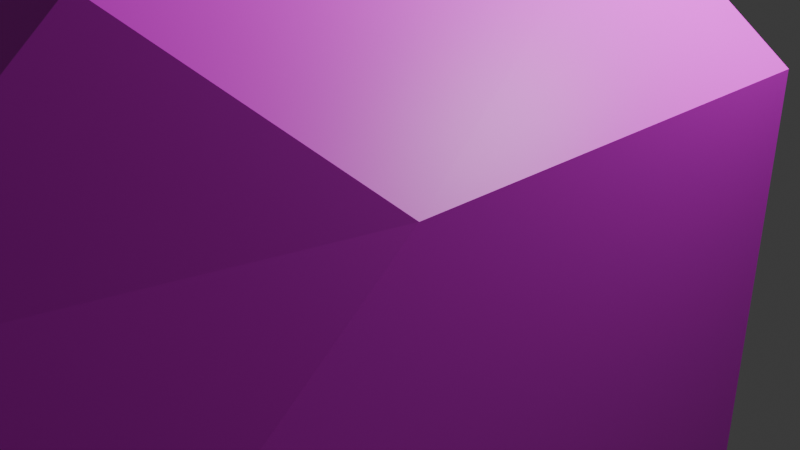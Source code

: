 # Source: submarine.blend  (saved by Blender 4.3.32; exported with 4.5.12 LTS)
import bpy
from mathutils import Matrix  # noqa: F401  (used for matrix-valued properties, if any)

bpy.ops.wm.read_factory_settings(use_empty=True)
scene = bpy.context.scene
scene.name = 'Scene'

# ---- collections
col_collection = bpy.data.collections.new('Collection'); scene.collection.children.link(col_collection)

# ---- images (referenced by path relative to the original .blend; pixels are not part of the script)
import os
ASSET_DIR = os.environ.get("B2B_ASSET_DIR", "")  # directory of the original .blend (textures are referenced by path, not embedded)
HERE = os.path.dirname(os.path.abspath(__file__))  # packed textures are extracted next to this script under _unpacked/

def load_image(name, relpath, width, height, colorspace="sRGB"):
    """Load a texture the original file referenced (path relative to the .blend, or extracted next to this script)."""
    p = next((c for c in (os.path.join(HERE, relpath), os.path.join(ASSET_DIR, relpath)) if relpath and os.path.exists(c)), "")
    if p:
        img = bpy.data.images.load(p, check_existing=True)
        img.name = name
    else:  # same state as the original file: an image datablock whose file is absent (Cycles renders it pink)
        img = bpy.data.images.new(name, width, height)
        img.source = "FILE"
        img.filepath = "//" + (relpath or name)
    img.colorspace_settings.name = colorspace
    return img
img_material_base_color = load_image('Material Base Color', 'textures/submarine.png', 1024, 1024, 'sRGB')

# ---- materials (node trees are filled in below, after node groups)
mat_material = bpy.data.materials.new('Material')
mat_material.alpha_threshold = 0.0
mat_material.roughness = 0.5
mat_material.line_color = (0.0, 0.0, 0.0, 1.0)

# ---- material node trees
mat_material.use_nodes = True; mat_material.node_tree.nodes.clear()
_N = mat_material.node_tree.nodes; _L = mat_material.node_tree.links
n0 = _N.new('ShaderNodeOutputMaterial'); n0.name = 'Material Output'; n0.location = (300, 300)
n1 = _N.new('ShaderNodeBsdfPrincipled'); n1.name = 'Principled BSDF'; n1.location = (10, 300)
n1.inputs[3].default_value = 1.45
n2 = _N.new('ShaderNodeTexImage'); n2.name = 'Image Texture'; n2.location = (-280, 280)
n2.image = img_material_base_color
_L.new(n1.outputs[0], n0.inputs[0])
_L.new(n2.outputs[0], n1.inputs[0])
n0.is_active_output = True

# ---- world
world_world = bpy.data.worlds.new('World'); scene.world = world_world
world_world.use_nodes = True; world_world.node_tree.nodes.clear()
_N = world_world.node_tree.nodes; _L = world_world.node_tree.links
n0 = _N.new('ShaderNodeOutputWorld'); n0.name = 'World Output'; n0.location = (300, 300)
n1 = _N.new('ShaderNodeBackground'); n1.name = 'Background'; n1.location = (10, 300)
n1.inputs[0].default_value = (0.05088, 0.05088, 0.05088, 1.0)
_L.new(n1.outputs[0], n0.inputs[0])
n0.is_active_output = True
world_world.color = (0.05088, 0.05088, 0.05088)
world_world.sun_shadow_jitter_overblur = 0.0

# ---- cameras
cam_camera = bpy.data.cameras.new('Camera')
cam_camera.clip_end = 100.0
cam_camera.ortho_scale = 7.314

# ---- lights
light_light = bpy.data.lights.new('Light', 'POINT')
light_light.energy = 1000.0
light_light.shadow_soft_size = 0.1

# ---- meshes
me_cube = bpy.data.meshes.new('Cube')
me_cube.from_pydata([(1.0, 0.1333, 0.6435), (1.0, 0.1333, -0.6606), (1.0, -0.6801, 0.222), (1.0, -0.741, -0.6259), (0.0, 0.1333, -1.0), (0.0, -0.8486, 0.5057), (0.0, -0.741, -1.0), (0.0, 0.1333, 1.0), (1.0, 0.1333, 0.0), (1.0, -0.7884, 0.0), (0.0, 0.1333, 0.0), (0.0, -1.0, 0.0), (0.5, -0.741, -1.0), (0.5, 0.1333, 1.0), (0.5, 0.1333, -1.0), (0.5, -0.8486, 0.5057), (0.5, -1.0, 0.0), (0.5, 0.1333, 0.0), (0.5, 0.3225, -0.3775), (0.0, 0.3225, -0.3775), (0.0, 0.3225, 0.0), (0.0, 0.3225, 0.3775), (0.5, 0.3225, 0.3775), (0.5, 0.3225, 0.0), (1.0, 0.1333, -0.4171), (1.0, -0.7585, -0.3952), (0.0, 0.1333, -0.6314), (0.0, -0.8365, -0.6314), (0.5, 0.1333, -0.6314), (0.5, -0.8365, -0.6314), (0.0, 0.3225, -0.2384), (0.5, 0.3225, -0.2384), (1.0, 0.1333, -0.2505), (1.0, -0.7704, -0.2373), (0.0, 0.1333, -0.3792), (0.0, -0.9018, -0.3792), (0.5, 0.1333, -0.3792), (0.5, -0.9018, -0.3792), (0.0, 0.3225, -0.1432), (0.5, 0.3225, -0.1432), (0.1028, -0.9973, -0.421), (0.1028, -1.001, -0.5897), (0.3972, -0.9973, -0.421), (0.3972, -1.001, -0.5897), (1.0, -0.4289, 0.6529), (1.0, -0.5993, -0.6287), (0.0, -0.5993, -1.0), (0.0, -0.5749, 1.0), (1.0, -0.6428, 0.0), (0.5, -0.5749, 1.0), (0.5, -0.5993, -1.0), (1.0, -0.6153, -0.397), (1.0, -0.6263, -0.2384), (1.656, -0.7704, -0.5201), (1.656, -0.7585, -0.678), (1.656, -0.6153, -0.6798), (1.656, -0.6263, -0.5212), (1.718, -0.7349, -0.5201), (1.739, -0.7284, -0.678), (1.99, -0.6506, -0.6798), (1.971, -0.6566, -0.5212), (1.889, -0.8609, -0.5201), (1.909, -0.8544, -0.678), (2.161, -0.7766, -0.6798), (2.141, -0.7825, -0.5212), (-1.0, 0.1333, 0.6435), (-1.0, 0.1333, -0.6606), (-1.0, -0.6801, 0.222), (-1.0, -0.741, -0.6259), (-1.0, 0.1333, 0.0), (-1.0, -0.7884, 0.0), (-0.5, -0.741, -1.0), (-0.5, 0.1333, 1.0), (-0.5, 0.1333, -1.0), (-0.5, -0.8486, 0.5057), (-0.5, -1.0, 0.0), (-0.5, 0.1333, 0.0), (-0.5, 0.3225, -0.3775), (-0.5, 0.3225, 0.3775), (-0.5, 0.3225, 0.0), (-1.0, 0.1333, -0.4171), (-1.0, -0.7585, -0.3952), (-0.5, 0.1333, -0.6314), (-0.5, -0.8365, -0.6314), (-0.5, 0.3225, -0.2384), (-1.0, 0.1333, -0.2505), (-1.0, -0.7704, -0.2373), (-0.5, 0.1333, -0.3792), (-0.5, -0.9018, -0.3792), (-0.5, 0.3225, -0.1432), (-0.1028, -0.9973, -0.421), (-0.1028, -1.001, -0.5897), (-0.3972, -0.9973, -0.421), (-0.3972, -1.001, -0.5897), (-1.0, -0.4289, 0.6529), (-1.0, -0.5993, -0.6287), (-1.0, -0.6428, 0.0), (-0.5, -0.5749, 1.0), (-0.5, -0.5993, -1.0), (-1.0, -0.6153, -0.397), (-1.0, -0.6263, -0.2384), (-1.656, -0.7704, -0.5201), (-1.656, -0.7585, -0.678), (-1.656, -0.6153, -0.6798), (-1.656, -0.6263, -0.5212), (-1.718, -0.7349, -0.5201), (-1.739, -0.7284, -0.678), (-1.99, -0.6506, -0.6798), (-1.971, -0.6566, -0.5212), (-1.889, -0.8609, -0.5201), (-1.909, -0.8544, -0.678), (-2.161, -0.7766, -0.6798), (-2.141, -0.7825, -0.5212)], [], [(45, 12, 50), (48, 2, 9), (17, 0, 8), (15, 11, 16), (47, 15, 49), (16, 35, 37), (17, 32, 36), (48, 33, 52), (17, 22, 13), (33, 16, 37), (44, 15, 2), (2, 16, 9), (13, 21, 7), (50, 6, 46), (20, 39, 38), (21, 23, 20), (28, 18, 31), (10, 21, 20), (10, 38, 34), (4, 18, 14), (26, 19, 4), (36, 31, 39), (30, 18, 19), (3, 29, 12), (51, 3, 45), (28, 1, 14), (29, 6, 12), (17, 39, 23), (34, 30, 26), (38, 31, 30), (25, 37, 29), (51, 56, 55), (36, 24, 28), (37, 43, 29), (42, 41, 43), (35, 41, 40), (29, 41, 27), (35, 42, 37), (32, 51, 24), (24, 45, 1), (14, 46, 4), (13, 44, 0), (8, 52, 32), (7, 49, 13), (8, 44, 48), (1, 50, 14), (55, 60, 59), (25, 53, 33), (51, 54, 25), (52, 53, 56), (60, 61, 64), (55, 58, 54), (56, 57, 60), (54, 57, 53), (64, 62, 63), (58, 61, 57), (59, 64, 63), (59, 62, 58), (71, 95, 98), (96, 67, 94), (76, 65, 72), (11, 74, 75), (74, 47, 97), (35, 75, 88), (85, 76, 87), (86, 96, 100), (78, 76, 72), (86, 75, 70), (94, 74, 97), (75, 67, 70), (21, 72, 7), (6, 98, 46), (89, 20, 38), (79, 21, 20), (82, 77, 73), (77, 4, 73), (87, 84, 82), (77, 30, 19), (68, 83, 81), (68, 99, 95), (66, 82, 73), (6, 83, 71), (76, 89, 87), (84, 38, 30), (81, 88, 86), (99, 104, 100), (80, 87, 82), (93, 88, 83), (91, 92, 93), (35, 91, 27), (27, 93, 83), (92, 35, 88), (99, 85, 80), (95, 80, 66), (46, 73, 4), (94, 72, 65), (100, 69, 85), (97, 7, 72), (69, 94, 65), (98, 66, 73), (103, 108, 104), (101, 81, 86), (102, 99, 81), (100, 101, 86), (108, 109, 105), (106, 103, 102), (104, 105, 101), (105, 102, 101), (110, 112, 111), (109, 106, 105), (107, 112, 108), (110, 107, 106), (45, 3, 12), (48, 44, 2), (17, 13, 0), (15, 5, 11), (47, 5, 15), (16, 11, 35), (17, 8, 32), (48, 9, 33), (17, 23, 22), (33, 9, 16), (44, 49, 15), (2, 15, 16), (13, 22, 21), (50, 12, 6), (20, 23, 39), (21, 22, 23), (28, 14, 18), (10, 7, 21), (10, 20, 38), (4, 19, 18), (26, 30, 19), (36, 28, 31), (30, 31, 18), (3, 25, 29), (51, 25, 3), (28, 24, 1), (29, 27, 6), (17, 36, 39), (34, 38, 30), (38, 39, 31), (25, 33, 37), (51, 52, 56), (36, 32, 24), (37, 42, 43), (42, 40, 41), (35, 27, 41), (29, 43, 41), (35, 40, 42), (32, 52, 51), (24, 51, 45), (14, 50, 46), (13, 49, 44), (8, 48, 52), (7, 47, 49), (8, 0, 44), (1, 45, 50), (55, 56, 60), (25, 54, 53), (51, 55, 54), (52, 33, 53), (60, 57, 61), (55, 59, 58), (56, 53, 57), (54, 58, 57), (64, 61, 62), (58, 62, 61), (59, 60, 64), (59, 63, 62), (71, 68, 95), (96, 70, 67), (76, 69, 65), (11, 5, 74), (74, 5, 47), (35, 11, 75), (85, 69, 76), (86, 70, 96), (78, 79, 76), (86, 88, 75), (94, 67, 74), (75, 74, 67), (21, 78, 72), (6, 71, 98), (89, 79, 20), (79, 78, 21), (82, 84, 77), (77, 19, 4), (87, 89, 84), (77, 84, 30), (68, 71, 83), (68, 81, 99), (66, 80, 82), (6, 27, 83), (76, 79, 89), (84, 89, 38), (81, 83, 88), (99, 103, 104), (80, 85, 87), (93, 92, 88), (91, 90, 92), (35, 90, 91), (27, 91, 93), (92, 90, 35), (99, 100, 85), (95, 99, 80), (46, 98, 73), (94, 97, 72), (100, 96, 69), (97, 47, 7), (69, 96, 94), (98, 95, 66), (103, 107, 108), (101, 102, 81), (102, 103, 99), (100, 104, 101), (108, 112, 109), (106, 107, 103), (104, 108, 105), (105, 106, 102), (110, 109, 112), (109, 110, 106), (107, 111, 112), (110, 111, 107)])
_uv = me_cube.uv_layers.new(name='UVMap')
_uv.uv.foreach_set('vector', [0.8022, 0.1457, 0.8354, 0.2796, 0.8047, 0.2802, 0.8116, 0.07368, 0.8197, 0.04814, 0.8431, 0.07304, 0.8431, 0.2167, 0.9515, 0.07726, 0.9515, 0.2167, 0.09984, 0.5584, 0.2051, 0.4631, 0.2051, 0.5686, 1.358e-08, 0.4367, 0.09984, 0.5584, 1.411e-08, 0.5422, 0.2051, 0.5686, 0.2891, 0.4604, 0.2891, 0.5659, 0.8431, 0.2167, 0.9515, 0.271, 0.8431, 0.2989, 0.8116, 0.07368, 0.8393, 0.1002, 0.808, 0.101, 0.9925, 0.1143, 0.9515, 0.07196, 0.9925, 0.0, 0.2618, 0.6641, 0.2051, 0.5686, 0.2891, 0.5659, 0.07829, 0.6424, 0.09984, 0.5584, 0.165, 0.6571, 0.165, 0.6571, 0.2051, 0.5686, 0.2102, 0.6637, 0.6434, 1.292e-08, 0.5351, 0.1353, 0.5351, 1.292e-08, 0.8047, 0.2802, 0.838, 0.3716, 0.8073, 0.3722, 0.5351, 0.2172, 0.6434, 0.2482, 0.5351, 0.2482, 0.5351, 0.1353, 0.6434, 0.2172, 0.5351, 0.2172, 0.9925, 0.1864, 0.9515, 0.1582, 0.9515, 0.1423, 0.9515, 0.3428, 0.9925, 0.3005, 0.9925, 0.3436, 0.9515, 0.3428, 0.9925, 0.36, 0.9515, 0.3862, 0.5351, 0.4334, 0.6434, 0.299, 0.6434, 0.4334, 0.9515, 0.415, 0.9925, 0.3868, 0.9515, 0.4571, 0.9925, 0.1576, 0.9515, 0.1423, 0.9515, 0.1315, 0.5351, 0.2688, 0.6434, 0.299, 0.5351, 0.299, 0.3462, 0.6648, 0.345, 0.564, 0.4267, 0.5614, 0.8056, 0.1192, 0.8329, 0.1448, 0.8022, 0.1457, 0.8431, 0.3536, 0.9515, 0.3599, 0.8431, 0.4334, 0.345, 0.564, 0.4267, 0.4559, 0.4267, 0.5614, 0.9925, 0.1143, 0.9515, 0.1315, 0.9515, 0.1151, 0.9515, 0.3862, 0.9925, 0.3709, 0.9515, 0.415, 0.5351, 0.2482, 0.6434, 0.2688, 0.5351, 0.2688, 0.2961, 0.6644, 0.2891, 0.5659, 0.345, 0.564, 0.6063, 0.4416, 0.6142, 0.5861, 0.5808, 0.5944, 0.8431, 0.2989, 0.9515, 0.3071, 0.8431, 0.3536, 0.5333, 0.8123, 0.5541, 0.8555, 0.5184, 0.841, 0.4305, 0.9012, 0.4687, 0.8414, 0.4667, 0.9035, 0.4267, 0.8123, 0.4687, 0.8414, 0.4325, 0.8392, 0.5184, 0.841, 0.5541, 0.9097, 0.5184, 0.9331, 0.9736, 0.9791, 0.953, 0.9084, 0.9736, 0.8845, 0.6434, 0.1057, 0.8056, 0.1192, 0.6434, 0.1247, 0.6434, 0.1247, 0.8022, 0.1457, 0.6434, 0.1525, 0.646, 0.2834, 0.8073, 0.3722, 0.6486, 0.3754, 0.5802, 0.4909, 0.4589, 0.4334, 0.5808, 0.434, 0.6434, 0.07705, 0.808, 0.101, 0.6434, 0.1057, 0.5802, 0.5855, 0.4267, 0.4914, 0.5802, 0.4909, 0.6434, 0.07705, 0.7653, -1.221e-08, 0.8116, 0.07368, 0.6434, 0.1525, 0.8047, 0.2802, 0.646, 0.2834, 0.5808, 0.5944, 0.6305, 0.6524, 0.5982, 0.6646, 0.2961, 0.6644, 0.3227, 0.8041, 0.2618, 0.6641, 0.6117, 0.7005, 0.5968, 0.8559, 0.5808, 0.7036, 0.988, 0.8845, 0.9677, 0.7874, 0.9988, 0.7909, 0.9988, 0.731, 0.953, 0.7417, 0.9751, 0.696, 0.6277, 0.8528, 0.6048, 0.8703, 0.5968, 0.8559, 0.9988, 0.7909, 0.9766, 0.7766, 0.9988, 0.731, 0.357, 0.8044, 0.3235, 0.8154, 0.3227, 0.8041, 0.3226, 0.9071, 0.3546, 0.8626, 0.3569, 0.9117, 0.3577, 0.8204, 0.3205, 0.8576, 0.3235, 0.8154, 0.5982, 0.6646, 0.6397, 0.6882, 0.6073, 0.7005, 0.6262, 0.9148, 0.5808, 0.9045, 0.6048, 0.8703, 0.6552, 0.7484, 0.6858, 0.6139, 0.6859, 0.7484, 0.675, 0.542, 0.6664, 0.5167, 0.7199, 0.4675, 0.953, 0.6842, 0.8447, 0.5447, 0.953, 0.4675, 0.2051, 0.4631, 0.09984, 0.3474, 0.2051, 0.3576, 0.09984, 0.3474, 1.358e-08, 0.4367, 1.288e-08, 0.3312, 0.2891, 0.4604, 0.2051, 0.3576, 0.2891, 0.3549, 0.8447, 0.7385, 0.953, 0.6842, 0.953, 0.7664, 0.6479, 0.5691, 0.675, 0.542, 0.6791, 0.5693, 0.994, 0.5394, 0.953, 0.5817, 0.953, 0.4675, 0.2618, 0.2421, 0.2051, 0.3576, 0.2102, 0.2417, 0.07829, 0.2204, 0.09984, 0.3474, 1.288e-08, 0.3312, 0.2051, 0.3576, 0.165, 0.2352, 0.2102, 0.2417, 0.5351, 0.1353, 0.4267, 1.292e-08, 0.5351, 1.292e-08, 0.838, 0.3716, 0.8098, 0.4643, 0.8073, 0.3722, 0.4267, 0.2482, 0.5351, 0.2172, 0.5351, 0.2482, 0.4267, 0.2172, 0.5351, 0.1353, 0.5351, 0.2172, 0.953, 0.6539, 0.994, 0.6257, 0.953, 0.696, 0.4267, 0.299, 0.5351, 0.4334, 0.4267, 0.4334, 0.953, 0.6251, 0.994, 0.6098, 0.953, 0.6539, 0.4267, 0.299, 0.5351, 0.2688, 0.5351, 0.299, 0.3462, 0.2428, 0.345, 0.3531, 0.2961, 0.2424, 0.6551, 0.6135, 0.6818, 0.5874, 0.6858, 0.6139, 0.8447, 0.8273, 0.953, 0.821, 0.953, 0.9009, 0.4267, 0.4559, 0.345, 0.3531, 0.4267, 0.3504, 0.953, 0.5817, 0.994, 0.5989, 0.953, 0.6251, 0.4267, 0.2688, 0.5351, 0.2482, 0.5351, 0.2688, 0.2961, 0.2424, 0.2891, 0.3549, 0.2618, 0.2421, 0.7047, 1.0, 0.6778, 0.8578, 0.7391, 1.0, 0.8447, 0.7746, 0.953, 0.7664, 0.953, 0.821, 0.3321, 0.3826, 0.2891, 0.3549, 0.345, 0.3531, 0.3321, 0.4447, 0.2958, 0.3815, 0.3321, 0.3826, 0.4976, 0.8123, 0.5184, 0.8555, 0.4827, 0.841, 0.4827, 0.841, 0.5184, 0.9097, 0.4827, 0.9331, 0.5541, 0.8919, 0.5747, 0.8123, 0.5747, 0.9069, 0.6818, 0.5874, 0.8437, 0.5707, 0.8441, 0.5898, 0.6858, 0.6139, 0.8441, 0.5898, 0.8447, 0.6176, 0.8073, 0.3722, 0.6511, 0.4675, 0.6486, 0.3754, 0.4589, 0.8118, 0.5802, 0.68, 0.5808, 0.8123, 0.6791, 0.5693, 0.8432, 0.5421, 0.8437, 0.5707, 0.4267, 0.6806, 0.5802, 0.5855, 0.5802, 0.68, 0.8432, 0.5421, 0.7199, 0.4675, 0.8417, 0.4686, 0.6859, 0.7484, 0.8447, 0.6176, 0.8447, 0.7485, 0.6434, 0.8578, 0.6779, 0.7896, 0.6778, 0.8578, 0.3227, 0.1053, 0.2961, 0.2424, 0.2618, 0.2421, 0.77, 0.9039, 0.7552, 0.7485, 0.7861, 0.7516, 0.8171, 0.7485, 0.8013, 0.9047, 0.7861, 0.7515, 0.8316, 0.9616, 0.7861, 0.9504, 0.8101, 0.9156, 0.762, 0.9183, 0.7391, 0.9008, 0.77, 0.9039, 0.8324, 0.9017, 0.8101, 0.9156, 0.8013, 0.9047, 0.3235, 0.09047, 0.357, 0.1056, 0.3227, 0.1053, 0.3546, 0.05682, 0.3226, 0.00348, 0.3569, 4.349e-08, 0.3205, 0.06069, 0.3577, 0.0866, 0.3235, 0.09047, 0.6435, 0.7854, 0.6782, 0.7526, 0.6779, 0.7896, 0.7861, 0.9525, 0.7406, 0.9628, 0.762, 0.9183, 0.8022, 0.1457, 0.8329, 0.1448, 0.8354, 0.2796, 0.8116, 0.07368, 0.7653, -1.221e-08, 0.8197, 0.04814, 0.8431, 0.2167, 0.8431, 1.292e-08, 0.9515, 0.07726, 0.09984, 0.5584, 0.09984, 0.4529, 0.2051, 0.4631, 1.358e-08, 0.4367, 0.09984, 0.4529, 0.09984, 0.5584, 0.2051, 0.5686, 0.2051, 0.4631, 0.2891, 0.4604, 0.8431, 0.2167, 0.9515, 0.2167, 0.9515, 0.271, 0.8116, 0.07368, 0.8431, 0.07304, 0.8393, 0.1002, 0.9925, 0.1143, 0.9515, 0.1151, 0.9515, 0.07196, 0.2618, 0.6641, 0.2102, 0.6637, 0.2051, 0.5686, 0.07829, 0.6424, 1.411e-08, 0.5422, 0.09984, 0.5584, 0.165, 0.6571, 0.09984, 0.5584, 0.2051, 0.5686, 0.6434, 1.292e-08, 0.6434, 0.1353, 0.5351, 0.1353, 0.8047, 0.2802, 0.8354, 0.2796, 0.838, 0.3716, 0.5351, 0.2172, 0.6434, 0.2172, 0.6434, 0.2482, 0.5351, 0.1353, 0.6434, 0.1353, 0.6434, 0.2172, 0.9925, 0.1864, 0.9925, 0.2285, 0.9515, 0.1582, 0.9515, 0.3428, 0.9515, 0.2285, 0.9925, 0.3005, 0.9515, 0.3428, 0.9925, 0.3436, 0.9925, 0.36, 0.5351, 0.4334, 0.5351, 0.299, 0.6434, 0.299, 0.9515, 0.415, 0.9925, 0.3709, 0.9925, 0.3868, 0.9925, 0.1576, 0.9925, 0.1864, 0.9515, 0.1423, 0.5351, 0.2688, 0.6434, 0.2688, 0.6434, 0.299, 0.3462, 0.6648, 0.2961, 0.6644, 0.345, 0.564, 0.8056, 0.1192, 0.8367, 0.1183, 0.8329, 0.1448, 0.8431, 0.3536, 0.9515, 0.3071, 0.9515, 0.3599, 0.345, 0.564, 0.345, 0.4586, 0.4267, 0.4559, 0.9925, 0.1143, 0.9925, 0.1576, 0.9515, 0.1315, 0.9515, 0.3862, 0.9925, 0.36, 0.9925, 0.3709, 0.5351, 0.2482, 0.6434, 0.2482, 0.6434, 0.2688, 0.2961, 0.6644, 0.2618, 0.6641, 0.2891, 0.5659, 0.6063, 0.4416, 0.6397, 0.4334, 0.6142, 0.5861, 0.8431, 0.2989, 0.9515, 0.271, 0.9515, 0.3071, 0.5333, 0.8123, 0.5539, 0.8362, 0.5541, 0.8555, 0.4305, 0.9012, 0.4325, 0.8392, 0.4687, 0.8414, 0.4267, 0.8123, 0.4827, 0.8123, 0.4687, 0.8414, 0.5184, 0.841, 0.5541, 0.8555, 0.5541, 0.9097, 0.9736, 0.9791, 0.953, 0.9641, 0.953, 0.9084, 0.6434, 0.1057, 0.808, 0.101, 0.8056, 0.1192, 0.6434, 0.1247, 0.8056, 0.1192, 0.8022, 0.1457, 0.646, 0.2834, 0.8047, 0.2802, 0.8073, 0.3722, 0.5802, 0.4909, 0.4267, 0.4914, 0.4589, 0.4334, 0.6434, 0.07705, 0.8116, 0.07368, 0.808, 0.101, 0.5802, 0.5855, 0.4267, 0.586, 0.4267, 0.4914, 0.6434, 0.07705, 0.6434, 0.003518, 0.7653, -1.221e-08, 0.6434, 0.1525, 0.8022, 0.1457, 0.8047, 0.2802, 0.5808, 0.5944, 0.6142, 0.5861, 0.6305, 0.6524, 0.2961, 0.6644, 0.357, 0.8044, 0.3227, 0.8041, 0.6117, 0.7005, 0.6277, 0.8528, 0.5968, 0.8559, 0.988, 0.8845, 0.9569, 0.881, 0.9677, 0.7874, 0.9988, 0.731, 0.9766, 0.7766, 0.953, 0.7417, 0.6277, 0.8528, 0.6262, 0.9148, 0.6048, 0.8703, 0.9988, 0.7909, 0.9677, 0.7874, 0.9766, 0.7766, 0.357, 0.8044, 0.3577, 0.8204, 0.3235, 0.8154, 0.3226, 0.9071, 0.3205, 0.8576, 0.3546, 0.8626, 0.3577, 0.8204, 0.3546, 0.8626, 0.3205, 0.8576, 0.5982, 0.6646, 0.6305, 0.6524, 0.6397, 0.6882, 0.6262, 0.9148, 0.6021, 0.9489, 0.5808, 0.9045, 0.6552, 0.7484, 0.6551, 0.6135, 0.6858, 0.6139, 0.675, 0.542, 0.6434, 0.542, 0.6664, 0.5167, 0.953, 0.6842, 0.8447, 0.6842, 0.8447, 0.5447, 0.2051, 0.4631, 0.09984, 0.4529, 0.09984, 0.3474, 0.09984, 0.3474, 0.09984, 0.4529, 1.358e-08, 0.4367, 0.2891, 0.4604, 0.2051, 0.4631, 0.2051, 0.3576, 0.8447, 0.7385, 0.8447, 0.6842, 0.953, 0.6842, 0.6479, 0.5691, 0.6434, 0.542, 0.675, 0.542, 0.994, 0.5394, 0.994, 0.5826, 0.953, 0.5817, 0.2618, 0.2421, 0.2891, 0.3549, 0.2051, 0.3576, 0.07829, 0.2204, 0.165, 0.2352, 0.09984, 0.3474, 0.2051, 0.3576, 0.09984, 0.3474, 0.165, 0.2352, 0.5351, 0.1353, 0.4267, 0.1353, 0.4267, 1.292e-08, 0.838, 0.3716, 0.8406, 0.4637, 0.8098, 0.4643, 0.4267, 0.2482, 0.4267, 0.2172, 0.5351, 0.2172, 0.4267, 0.2172, 0.4267, 0.1353, 0.5351, 0.1353, 0.953, 0.6539, 0.994, 0.6098, 0.994, 0.6257, 0.4267, 0.299, 0.5351, 0.299, 0.5351, 0.4334, 0.953, 0.6251, 0.994, 0.5989, 0.994, 0.6098, 0.4267, 0.299, 0.4267, 0.2688, 0.5351, 0.2688, 0.3462, 0.2428, 0.4267, 0.3504, 0.345, 0.3531, 0.6551, 0.6135, 0.6508, 0.5872, 0.6818, 0.5874, 0.8447, 0.8273, 0.8447, 0.7746, 0.953, 0.821, 0.4267, 0.4559, 0.345, 0.4586, 0.345, 0.3531, 0.953, 0.5817, 0.994, 0.5826, 0.994, 0.5989, 0.4267, 0.2688, 0.4267, 0.2482, 0.5351, 0.2482, 0.2961, 0.2424, 0.345, 0.3531, 0.2891, 0.3549, 0.7047, 1.0, 0.6434, 0.8578, 0.6778, 0.8578, 0.8447, 0.7746, 0.8447, 0.7385, 0.953, 0.7664, 0.3321, 0.3826, 0.2958, 0.3815, 0.2891, 0.3549, 0.3321, 0.4447, 0.2958, 0.4436, 0.2958, 0.3815, 0.4976, 0.8123, 0.5182, 0.8362, 0.5184, 0.8555, 0.4827, 0.841, 0.5184, 0.8555, 0.5184, 0.9097, 0.5541, 0.8919, 0.5541, 0.8363, 0.5747, 0.8123, 0.6818, 0.5874, 0.6791, 0.5693, 0.8437, 0.5707, 0.6858, 0.6139, 0.6818, 0.5874, 0.8441, 0.5898, 0.8073, 0.3722, 0.8098, 0.4643, 0.6511, 0.4675, 0.4589, 0.8118, 0.4267, 0.6806, 0.5802, 0.68, 0.6791, 0.5693, 0.675, 0.542, 0.8432, 0.5421, 0.4267, 0.6806, 0.4267, 0.586, 0.5802, 0.5855, 0.8432, 0.5421, 0.675, 0.542, 0.7199, 0.4675, 0.6859, 0.7484, 0.6858, 0.6139, 0.8447, 0.6176, 0.6434, 0.8578, 0.6435, 0.7854, 0.6779, 0.7896, 0.3227, 0.1053, 0.357, 0.1056, 0.2961, 0.2424, 0.77, 0.9039, 0.7391, 0.9008, 0.7552, 0.7485, 0.8171, 0.7485, 0.8324, 0.9017, 0.8013, 0.9047, 0.8316, 0.9616, 0.8076, 0.9965, 0.7861, 0.9504, 0.762, 0.9183, 0.7406, 0.9628, 0.7391, 0.9008, 0.8324, 0.9017, 0.8316, 0.9616, 0.8101, 0.9156, 0.3235, 0.09047, 0.3577, 0.0866, 0.357, 0.1056, 0.3546, 0.05682, 0.3205, 0.06069, 0.3226, 0.00348, 0.3205, 0.06069, 0.3546, 0.05682, 0.3577, 0.0866, 0.6435, 0.7854, 0.6438, 0.7485, 0.6782, 0.7526, 0.7861, 0.9525, 0.7647, 0.9969, 0.7406, 0.9628])
me_cube.materials.append(mat_material)
me_cube.use_mirror_vertex_groups = False
me_cube.use_paint_bone_selection = False
me_cube.use_paint_mask = True
me_cube.update()

# ---- objects
ob_cube = bpy.data.objects.new('Cube', me_cube)
ob_light = bpy.data.objects.new('Light', light_light)
ob_camera = bpy.data.objects.new('Camera', cam_camera)

# ---- transforms, parenting, visibility, modifiers, constraints
ob_cube.location = (0.0, 0.0, 0.0)
ob_cube.scale = (3.411, 7.129, 3.411)
ob_cube.lock_rotations_4d = False
ob_cube.empty_display_type = 'ARROWS'
ob_cube.lineart.crease_threshold = 0.0
ob_light.location = (4.076, 1.005, 5.904)
ob_light.rotation_euler = (0.6503, 0.05522, 1.866)
ob_light.lock_rotations_4d = False
ob_light.empty_display_type = 'ARROWS'
ob_light.color = (0.0, 0.0, 0.0, 0.0)
ob_light.lineart.crease_threshold = 0.0
ob_camera.location = (7.359, -6.926, 4.958)
ob_camera.rotation_euler = (1.109, 0.0, 0.8149)
ob_camera.lock_rotations_4d = False
ob_camera.empty_display_type = 'ARROWS'
ob_camera.color = (0.0, 0.0, 0.0, 0.0)
ob_camera.display_type = 'WIRE'
ob_camera.lineart.crease_threshold = 0.0

# ---- collection membership
col_collection.objects.link(ob_cube)
col_collection.objects.link(ob_light)
col_collection.objects.link(ob_camera)

# ---- scene / render settings (as saved in the file)
scene.camera = ob_camera
scene.frame_start = 1; scene.frame_end = 250; scene.frame_set(1)
scene.render.engine = 'BLENDER_EEVEE_NEXT'
bpy.context.view_layer.update()
